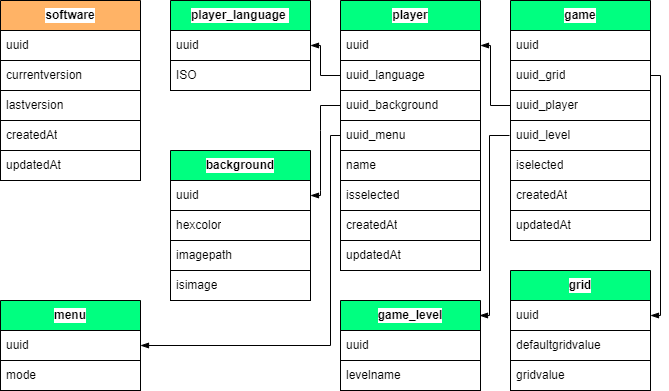

The diagram above was exported from draw.io. Its source (the exported page's mxGraphModel, read from the mxfile embedded in the PNG):
<mxGraphModel dx="694" dy="1661" grid="1" gridSize="10" guides="1" tooltips="1" connect="1" arrows="1" fold="1" page="1" pageScale="1" pageWidth="827" pageHeight="1169" background="#ffffff" math="0" shadow="0">
  <root>
    <mxCell id="0" />
    <mxCell id="1" parent="0" />
    <mxCell id="158" value="player_language&amp;nbsp;" style="swimlane;fontStyle=1;childLayout=stackLayout;horizontal=1;startSize=30;horizontalStack=0;resizeParent=1;resizeParentMax=0;resizeLast=0;collapsible=0;marginBottom=0;whiteSpace=wrap;html=1;swimlaneLine=1;fontColor=#000000;labelBorderColor=none;strokeColor=#000000;fillColor=#00FF80;swimlaneFillColor=none;gradientColor=none;labelBackgroundColor=#FFFFFF;" parent="1" vertex="1">
      <mxGeometry x="250" y="260" width="140" height="90" as="geometry" />
    </mxCell>
    <mxCell id="159" value="uuid" style="text;strokeColor=#000000;fillColor=#FFFFFF;align=left;verticalAlign=middle;spacingLeft=4;spacingRight=4;overflow=hidden;points=[[0,0.5],[1,0.5]];portConstraint=eastwest;rotatable=0;whiteSpace=wrap;html=1;fontColor=#000000;labelBorderColor=none;swimlaneFillColor=none;gradientColor=none;labelBackgroundColor=#FFFFFF;" parent="158" vertex="1">
      <mxGeometry y="30" width="140" height="30" as="geometry" />
    </mxCell>
    <mxCell id="422" value="ISO" style="text;strokeColor=#000000;fillColor=#FFFFFF;align=left;verticalAlign=middle;spacingLeft=4;spacingRight=4;overflow=hidden;points=[[0,0.5],[1,0.5]];portConstraint=eastwest;rotatable=0;whiteSpace=wrap;html=1;fontColor=#000000;labelBorderColor=none;swimlaneFillColor=none;gradientColor=none;labelBackgroundColor=#FFFFFF;" parent="158" vertex="1">
      <mxGeometry y="60" width="140" height="30" as="geometry" />
    </mxCell>
    <mxCell id="184" value="player" style="swimlane;fontStyle=1;childLayout=stackLayout;horizontal=1;startSize=30;horizontalStack=0;resizeParent=1;resizeParentMax=0;resizeLast=0;collapsible=0;marginBottom=0;whiteSpace=wrap;html=1;swimlaneLine=1;fontColor=#000000;labelBorderColor=none;strokeColor=#000000;fillColor=#00FF80;swimlaneFillColor=none;gradientColor=none;labelBackgroundColor=#FFFFFF;" parent="1" vertex="1">
      <mxGeometry x="420" y="260" width="140" height="270" as="geometry" />
    </mxCell>
    <mxCell id="185" value="uuid" style="text;strokeColor=#000000;fillColor=#FFFFFF;align=left;verticalAlign=middle;spacingLeft=4;spacingRight=4;overflow=hidden;points=[[0,0.5],[1,0.5]];portConstraint=eastwest;rotatable=0;whiteSpace=wrap;html=1;fontColor=#000000;labelBorderColor=none;swimlaneFillColor=none;gradientColor=none;labelBackgroundColor=#FFFFFF;" parent="184" vertex="1">
      <mxGeometry y="30" width="140" height="30" as="geometry" />
    </mxCell>
    <mxCell id="348" value="uuid_language" style="text;strokeColor=#000000;fillColor=#FFFFFF;align=left;verticalAlign=middle;spacingLeft=4;spacingRight=4;overflow=hidden;points=[[0,0.5],[1,0.5]];portConstraint=eastwest;rotatable=0;whiteSpace=wrap;html=1;fontColor=#000000;labelBorderColor=none;swimlaneFillColor=none;gradientColor=none;labelBackgroundColor=#FFFFFF;" parent="184" vertex="1">
      <mxGeometry y="60" width="140" height="30" as="geometry" />
    </mxCell>
    <mxCell id="459" value="uuid_background" style="text;strokeColor=#000000;fillColor=#FFFFFF;align=left;verticalAlign=middle;spacingLeft=4;spacingRight=4;overflow=hidden;points=[[0,0.5],[1,0.5]];portConstraint=eastwest;rotatable=0;whiteSpace=wrap;html=1;fontColor=#000000;labelBorderColor=none;swimlaneFillColor=none;gradientColor=none;labelBackgroundColor=#FFFFFF;" parent="184" vertex="1">
      <mxGeometry y="90" width="140" height="30" as="geometry" />
    </mxCell>
    <mxCell id="485" value="uuid_menu" style="text;strokeColor=#000000;fillColor=#FFFFFF;align=left;verticalAlign=middle;spacingLeft=4;spacingRight=4;overflow=hidden;points=[[0,0.5],[1,0.5]];portConstraint=eastwest;rotatable=0;whiteSpace=wrap;html=1;fontColor=#000000;labelBorderColor=none;swimlaneFillColor=none;gradientColor=none;labelBackgroundColor=#FFFFFF;" parent="184" vertex="1">
      <mxGeometry y="120" width="140" height="30" as="geometry" />
    </mxCell>
    <mxCell id="424" value="name" style="text;strokeColor=#000000;fillColor=#FFFFFF;align=left;verticalAlign=middle;spacingLeft=4;spacingRight=4;overflow=hidden;points=[[0,0.5],[1,0.5]];portConstraint=eastwest;rotatable=0;whiteSpace=wrap;html=1;fontColor=#000000;labelBorderColor=none;swimlaneFillColor=none;gradientColor=none;labelBackgroundColor=#FFFFFF;" parent="184" vertex="1">
      <mxGeometry y="150" width="140" height="30" as="geometry" />
    </mxCell>
    <mxCell id="473" value="isselected" style="text;strokeColor=#000000;fillColor=#FFFFFF;align=left;verticalAlign=middle;spacingLeft=4;spacingRight=4;overflow=hidden;points=[[0,0.5],[1,0.5]];portConstraint=eastwest;rotatable=0;whiteSpace=wrap;html=1;fontColor=#000000;labelBorderColor=none;swimlaneFillColor=none;gradientColor=none;labelBackgroundColor=#FFFFFF;" parent="184" vertex="1">
      <mxGeometry y="180" width="140" height="30" as="geometry" />
    </mxCell>
    <mxCell id="425" value="createdAt" style="text;strokeColor=#000000;fillColor=#FFFFFF;align=left;verticalAlign=middle;spacingLeft=4;spacingRight=4;overflow=hidden;points=[[0,0.5],[1,0.5]];portConstraint=eastwest;rotatable=0;whiteSpace=wrap;html=1;fontColor=#000000;labelBorderColor=none;swimlaneFillColor=none;gradientColor=none;labelBackgroundColor=#FFFFFF;" parent="184" vertex="1">
      <mxGeometry y="210" width="140" height="30" as="geometry" />
    </mxCell>
    <mxCell id="426" value="updatedAt" style="text;strokeColor=#000000;fillColor=#FFFFFF;align=left;verticalAlign=middle;spacingLeft=4;spacingRight=4;overflow=hidden;points=[[0,0.5],[1,0.5]];portConstraint=eastwest;rotatable=0;whiteSpace=wrap;html=1;fontColor=#000000;labelBorderColor=none;swimlaneFillColor=none;gradientColor=none;labelBackgroundColor=#FFFFFF;" parent="184" vertex="1">
      <mxGeometry y="240" width="140" height="30" as="geometry" />
    </mxCell>
    <mxCell id="272" value="" style="edgeStyle=none;html=1;strokeColor=#000000;endArrow=blockThin;endFill=1;entryX=1;entryY=0.5;entryDx=0;entryDy=0;rounded=0;exitX=0;exitY=0.5;exitDx=0;exitDy=0;" parent="1" source="348" target="159" edge="1">
      <mxGeometry relative="1" as="geometry">
        <mxPoint x="427" y="335" as="sourcePoint" />
        <mxPoint x="227" y="385" as="targetPoint" />
        <Array as="points">
          <mxPoint x="400" y="335" />
          <mxPoint x="400" y="305" />
        </Array>
      </mxGeometry>
    </mxCell>
    <mxCell id="407" value="game" style="swimlane;fontStyle=1;childLayout=stackLayout;horizontal=1;startSize=30;horizontalStack=0;resizeParent=1;resizeParentMax=0;resizeLast=0;collapsible=0;marginBottom=0;whiteSpace=wrap;html=1;swimlaneLine=1;fontColor=#000000;labelBorderColor=none;strokeColor=#000000;fillColor=#00FF80;swimlaneFillColor=none;gradientColor=none;labelBackgroundColor=#FFFFFF;" parent="1" vertex="1">
      <mxGeometry x="590" y="260" width="140" height="240" as="geometry" />
    </mxCell>
    <mxCell id="408" value="uuid" style="text;strokeColor=#000000;fillColor=#FFFFFF;align=left;verticalAlign=middle;spacingLeft=4;spacingRight=4;overflow=hidden;points=[[0,0.5],[1,0.5]];portConstraint=eastwest;rotatable=0;whiteSpace=wrap;html=1;fontColor=#000000;labelBorderColor=none;swimlaneFillColor=none;gradientColor=none;labelBackgroundColor=#FFFFFF;" parent="407" vertex="1">
      <mxGeometry y="30" width="140" height="30" as="geometry" />
    </mxCell>
    <mxCell id="454" value="uuid_grid" style="text;strokeColor=#000000;fillColor=#FFFFFF;align=left;verticalAlign=middle;spacingLeft=4;spacingRight=4;overflow=hidden;points=[[0,0.5],[1,0.5]];portConstraint=eastwest;rotatable=0;whiteSpace=wrap;html=1;fontColor=#000000;labelBorderColor=none;swimlaneFillColor=none;gradientColor=none;labelBackgroundColor=#FFFFFF;" parent="407" vertex="1">
      <mxGeometry y="60" width="140" height="30" as="geometry" />
    </mxCell>
    <mxCell id="456" value="uuid_player" style="text;strokeColor=#000000;fillColor=#FFFFFF;align=left;verticalAlign=middle;spacingLeft=4;spacingRight=4;overflow=hidden;points=[[0,0.5],[1,0.5]];portConstraint=eastwest;rotatable=0;whiteSpace=wrap;html=1;fontColor=#000000;labelBorderColor=none;swimlaneFillColor=none;gradientColor=none;labelBackgroundColor=#FFFFFF;" parent="407" vertex="1">
      <mxGeometry y="90" width="140" height="30" as="geometry" />
    </mxCell>
    <mxCell id="434" value="uuid_level" style="text;strokeColor=#000000;fillColor=#FFFFFF;align=left;verticalAlign=middle;spacingLeft=4;spacingRight=4;overflow=hidden;points=[[0,0.5],[1,0.5]];portConstraint=eastwest;rotatable=0;whiteSpace=wrap;html=1;fontColor=#000000;labelBorderColor=none;swimlaneFillColor=none;gradientColor=none;labelBackgroundColor=#FFFFFF;" parent="407" vertex="1">
      <mxGeometry y="120" width="140" height="30" as="geometry" />
    </mxCell>
    <mxCell id="472" value="iselected" style="text;strokeColor=#000000;fillColor=#FFFFFF;align=left;verticalAlign=middle;spacingLeft=4;spacingRight=4;overflow=hidden;points=[[0,0.5],[1,0.5]];portConstraint=eastwest;rotatable=0;whiteSpace=wrap;html=1;fontColor=#000000;labelBorderColor=none;swimlaneFillColor=none;gradientColor=none;labelBackgroundColor=#FFFFFF;" parent="407" vertex="1">
      <mxGeometry y="150" width="140" height="30" as="geometry" />
    </mxCell>
    <mxCell id="435" value="createdAt" style="text;strokeColor=#000000;fillColor=#FFFFFF;align=left;verticalAlign=middle;spacingLeft=4;spacingRight=4;overflow=hidden;points=[[0,0.5],[1,0.5]];portConstraint=eastwest;rotatable=0;whiteSpace=wrap;html=1;fontColor=#000000;labelBorderColor=none;swimlaneFillColor=none;gradientColor=none;labelBackgroundColor=#FFFFFF;" parent="407" vertex="1">
      <mxGeometry y="180" width="140" height="30" as="geometry" />
    </mxCell>
    <mxCell id="436" value="updatedAt" style="text;strokeColor=#000000;fillColor=#FFFFFF;align=left;verticalAlign=middle;spacingLeft=4;spacingRight=4;overflow=hidden;points=[[0,0.5],[1,0.5]];portConstraint=eastwest;rotatable=0;whiteSpace=wrap;html=1;fontColor=#000000;labelBorderColor=none;swimlaneFillColor=none;gradientColor=none;labelBackgroundColor=#FFFFFF;" parent="407" vertex="1">
      <mxGeometry y="210" width="140" height="30" as="geometry" />
    </mxCell>
    <mxCell id="410" value="grid" style="swimlane;fontStyle=1;childLayout=stackLayout;horizontal=1;startSize=30;horizontalStack=0;resizeParent=1;resizeParentMax=0;resizeLast=0;collapsible=0;marginBottom=0;whiteSpace=wrap;html=1;swimlaneLine=1;fontColor=#000000;labelBorderColor=none;strokeColor=#000000;fillColor=#00FF80;swimlaneFillColor=none;gradientColor=none;labelBackgroundColor=#FFFFFF;" parent="1" vertex="1">
      <mxGeometry x="590" y="530" width="140" height="120" as="geometry" />
    </mxCell>
    <mxCell id="411" value="uuid" style="text;strokeColor=#000000;fillColor=#FFFFFF;align=left;verticalAlign=middle;spacingLeft=4;spacingRight=4;overflow=hidden;points=[[0,0.5],[1,0.5]];portConstraint=eastwest;rotatable=0;whiteSpace=wrap;html=1;fontColor=#000000;labelBorderColor=none;swimlaneFillColor=none;gradientColor=none;labelBackgroundColor=#FFFFFF;" parent="410" vertex="1">
      <mxGeometry y="30" width="140" height="30" as="geometry" />
    </mxCell>
    <mxCell id="442" value="defaultgridvalue" style="text;strokeColor=#000000;fillColor=#FFFFFF;align=left;verticalAlign=middle;spacingLeft=4;spacingRight=4;overflow=hidden;points=[[0,0.5],[1,0.5]];portConstraint=eastwest;rotatable=0;whiteSpace=wrap;html=1;fontColor=#000000;labelBorderColor=none;swimlaneFillColor=none;gradientColor=none;labelBackgroundColor=#FFFFFF;" parent="410" vertex="1">
      <mxGeometry y="60" width="140" height="30" as="geometry" />
    </mxCell>
    <mxCell id="443" value="gridvalue" style="text;strokeColor=#000000;fillColor=#FFFFFF;align=left;verticalAlign=middle;spacingLeft=4;spacingRight=4;overflow=hidden;points=[[0,0.5],[1,0.5]];portConstraint=eastwest;rotatable=0;whiteSpace=wrap;html=1;fontColor=#000000;labelBorderColor=none;swimlaneFillColor=none;gradientColor=none;labelBackgroundColor=#FFFFFF;" parent="410" vertex="1">
      <mxGeometry y="90" width="140" height="30" as="geometry" />
    </mxCell>
    <mxCell id="416" value="background" style="swimlane;fontStyle=1;childLayout=stackLayout;horizontal=1;startSize=30;horizontalStack=0;resizeParent=1;resizeParentMax=0;resizeLast=0;collapsible=0;marginBottom=0;whiteSpace=wrap;html=1;swimlaneLine=1;fontColor=#000000;labelBorderColor=none;strokeColor=#000000;fillColor=#00FF80;swimlaneFillColor=none;gradientColor=none;labelBackgroundColor=#FFFFFF;" parent="1" vertex="1">
      <mxGeometry x="250" y="410" width="140" height="150" as="geometry" />
    </mxCell>
    <mxCell id="417" value="uuid" style="text;strokeColor=#000000;fillColor=#FFFFFF;align=left;verticalAlign=middle;spacingLeft=4;spacingRight=4;overflow=hidden;points=[[0,0.5],[1,0.5]];portConstraint=eastwest;rotatable=0;whiteSpace=wrap;html=1;fontColor=#000000;labelBorderColor=none;swimlaneFillColor=none;gradientColor=none;labelBackgroundColor=#FFFFFF;" parent="416" vertex="1">
      <mxGeometry y="30" width="140" height="30" as="geometry" />
    </mxCell>
    <mxCell id="451" value="hexcolor" style="text;strokeColor=#000000;fillColor=#FFFFFF;align=left;verticalAlign=middle;spacingLeft=4;spacingRight=4;overflow=hidden;points=[[0,0.5],[1,0.5]];portConstraint=eastwest;rotatable=0;whiteSpace=wrap;html=1;fontColor=#000000;labelBorderColor=none;swimlaneFillColor=none;gradientColor=none;labelBackgroundColor=#FFFFFF;" parent="416" vertex="1">
      <mxGeometry y="60" width="140" height="30" as="geometry" />
    </mxCell>
    <mxCell id="450" value="imagepath" style="text;strokeColor=#000000;fillColor=#FFFFFF;align=left;verticalAlign=middle;spacingLeft=4;spacingRight=4;overflow=hidden;points=[[0,0.5],[1,0.5]];portConstraint=eastwest;rotatable=0;whiteSpace=wrap;html=1;fontColor=#000000;labelBorderColor=none;swimlaneFillColor=none;gradientColor=none;labelBackgroundColor=#FFFFFF;" parent="416" vertex="1">
      <mxGeometry y="90" width="140" height="30" as="geometry" />
    </mxCell>
    <mxCell id="453" value="isimage" style="text;strokeColor=#000000;fillColor=#FFFFFF;align=left;verticalAlign=middle;spacingLeft=4;spacingRight=4;overflow=hidden;points=[[0,0.5],[1,0.5]];portConstraint=eastwest;rotatable=0;whiteSpace=wrap;html=1;fontColor=#000000;labelBorderColor=none;swimlaneFillColor=none;gradientColor=none;labelBackgroundColor=#FFFFFF;" parent="416" vertex="1">
      <mxGeometry y="120" width="140" height="30" as="geometry" />
    </mxCell>
    <mxCell id="455" value="" style="edgeStyle=none;html=1;strokeColor=#000000;endArrow=blockThin;endFill=1;entryX=1;entryY=0.5;entryDx=0;entryDy=0;rounded=0;exitX=1;exitY=0.5;exitDx=0;exitDy=0;" parent="1" source="454" target="411" edge="1">
      <mxGeometry relative="1" as="geometry">
        <mxPoint x="750" y="350" as="sourcePoint" />
        <mxPoint x="747" y="205" as="targetPoint" />
        <Array as="points">
          <mxPoint x="740" y="335" />
          <mxPoint x="740" y="575" />
        </Array>
      </mxGeometry>
    </mxCell>
    <mxCell id="457" value="" style="edgeStyle=none;html=1;strokeColor=#000000;endArrow=blockThin;endFill=1;entryX=1;entryY=0.5;entryDx=0;entryDy=0;rounded=0;exitX=0;exitY=0.5;exitDx=0;exitDy=0;" parent="1" source="456" target="185" edge="1">
      <mxGeometry relative="1" as="geometry">
        <mxPoint x="437" y="345" as="sourcePoint" />
        <mxPoint x="407" y="315" as="targetPoint" />
        <Array as="points">
          <mxPoint x="570" y="365" />
          <mxPoint x="570" y="305" />
        </Array>
      </mxGeometry>
    </mxCell>
    <mxCell id="465" value="" style="edgeStyle=none;html=1;strokeColor=#000000;endArrow=blockThin;endFill=1;entryX=1;entryY=0.5;entryDx=0;entryDy=0;rounded=0;exitX=0;exitY=0.5;exitDx=0;exitDy=0;" parent="1" source="459" target="417" edge="1">
      <mxGeometry relative="1" as="geometry">
        <mxPoint x="420" y="385" as="sourcePoint" />
        <mxPoint x="390" y="355" as="targetPoint" />
        <Array as="points">
          <mxPoint x="400" y="365" />
          <mxPoint x="400" y="390" />
          <mxPoint x="400" y="450" />
          <mxPoint x="400" y="455" />
        </Array>
      </mxGeometry>
    </mxCell>
    <mxCell id="466" value="software" style="swimlane;fontStyle=1;childLayout=stackLayout;horizontal=1;startSize=30;horizontalStack=0;resizeParent=1;resizeParentMax=0;resizeLast=0;collapsible=0;marginBottom=0;whiteSpace=wrap;html=1;swimlaneLine=1;fontColor=#000000;labelBorderColor=none;strokeColor=#000000;fillColor=#FFB366;swimlaneFillColor=none;gradientColor=none;labelBackgroundColor=#FFFFFF;" parent="1" vertex="1">
      <mxGeometry x="80" y="260" width="140" height="180" as="geometry" />
    </mxCell>
    <mxCell id="478" value="uuid" style="text;strokeColor=#000000;fillColor=#FFFFFF;align=left;verticalAlign=middle;spacingLeft=4;spacingRight=4;overflow=hidden;points=[[0,0.5],[1,0.5]];portConstraint=eastwest;rotatable=0;whiteSpace=wrap;html=1;fontColor=#000000;labelBorderColor=none;swimlaneFillColor=none;gradientColor=none;labelBackgroundColor=#FFFFFF;" parent="466" vertex="1">
      <mxGeometry y="30" width="140" height="30" as="geometry" />
    </mxCell>
    <mxCell id="467" value="currentversion" style="text;strokeColor=#000000;fillColor=#FFFFFF;align=left;verticalAlign=middle;spacingLeft=4;spacingRight=4;overflow=hidden;points=[[0,0.5],[1,0.5]];portConstraint=eastwest;rotatable=0;whiteSpace=wrap;html=1;fontColor=#000000;labelBorderColor=none;swimlaneFillColor=none;gradientColor=none;labelBackgroundColor=#FFFFFF;" parent="466" vertex="1">
      <mxGeometry y="60" width="140" height="30" as="geometry" />
    </mxCell>
    <mxCell id="471" value="lastversion" style="text;strokeColor=#000000;fillColor=#FFFFFF;align=left;verticalAlign=middle;spacingLeft=4;spacingRight=4;overflow=hidden;points=[[0,0.5],[1,0.5]];portConstraint=eastwest;rotatable=0;whiteSpace=wrap;html=1;fontColor=#000000;labelBorderColor=none;swimlaneFillColor=none;gradientColor=none;labelBackgroundColor=#FFFFFF;" parent="466" vertex="1">
      <mxGeometry y="90" width="140" height="30" as="geometry" />
    </mxCell>
    <mxCell id="470" value="createdAt" style="text;strokeColor=#000000;fillColor=#FFFFFF;align=left;verticalAlign=middle;spacingLeft=4;spacingRight=4;overflow=hidden;points=[[0,0.5],[1,0.5]];portConstraint=eastwest;rotatable=0;whiteSpace=wrap;html=1;fontColor=#000000;labelBorderColor=none;swimlaneFillColor=none;gradientColor=none;labelBackgroundColor=#FFFFFF;" parent="466" vertex="1">
      <mxGeometry y="120" width="140" height="30" as="geometry" />
    </mxCell>
    <mxCell id="468" value="updatedAt" style="text;strokeColor=#000000;fillColor=#FFFFFF;align=left;verticalAlign=middle;spacingLeft=4;spacingRight=4;overflow=hidden;points=[[0,0.5],[1,0.5]];portConstraint=eastwest;rotatable=0;whiteSpace=wrap;html=1;fontColor=#000000;labelBorderColor=none;swimlaneFillColor=none;gradientColor=none;labelBackgroundColor=#FFFFFF;" parent="466" vertex="1">
      <mxGeometry y="150" width="140" height="30" as="geometry" />
    </mxCell>
    <mxCell id="474" value="game_level" style="swimlane;fontStyle=1;childLayout=stackLayout;horizontal=1;startSize=30;horizontalStack=0;resizeParent=1;resizeParentMax=0;resizeLast=0;collapsible=0;marginBottom=0;whiteSpace=wrap;html=1;swimlaneLine=1;fontColor=#000000;labelBorderColor=none;strokeColor=#000000;fillColor=#00FF80;swimlaneFillColor=none;gradientColor=none;labelBackgroundColor=#FFFFFF;" parent="1" vertex="1">
      <mxGeometry x="420" y="560" width="140" height="90" as="geometry" />
    </mxCell>
    <mxCell id="475" value="uuid" style="text;strokeColor=#000000;fillColor=#FFFFFF;align=left;verticalAlign=middle;spacingLeft=4;spacingRight=4;overflow=hidden;points=[[0,0.5],[1,0.5]];portConstraint=eastwest;rotatable=0;whiteSpace=wrap;html=1;fontColor=#000000;labelBorderColor=none;swimlaneFillColor=none;gradientColor=none;labelBackgroundColor=#FFFFFF;" parent="474" vertex="1">
      <mxGeometry y="30" width="140" height="30" as="geometry" />
    </mxCell>
    <mxCell id="476" value="levelname" style="text;strokeColor=#000000;fillColor=#FFFFFF;align=left;verticalAlign=middle;spacingLeft=4;spacingRight=4;overflow=hidden;points=[[0,0.5],[1,0.5]];portConstraint=eastwest;rotatable=0;whiteSpace=wrap;html=1;fontColor=#000000;labelBorderColor=none;swimlaneFillColor=none;gradientColor=none;labelBackgroundColor=#FFFFFF;" parent="474" vertex="1">
      <mxGeometry y="60" width="140" height="30" as="geometry" />
    </mxCell>
    <mxCell id="477" value="" style="edgeStyle=none;html=1;strokeColor=#000000;endArrow=blockThin;endFill=1;entryX=1;entryY=0.5;entryDx=0;entryDy=0;rounded=0;exitX=0;exitY=0.5;exitDx=0;exitDy=0;" parent="1" edge="1">
      <mxGeometry relative="1" as="geometry">
        <mxPoint x="589" y="395" as="sourcePoint" />
        <mxPoint x="559" y="575" as="targetPoint" />
        <Array as="points">
          <mxPoint x="569" y="395" />
          <mxPoint x="569" y="575" />
        </Array>
      </mxGeometry>
    </mxCell>
    <mxCell id="482" value="menu" style="swimlane;fontStyle=1;childLayout=stackLayout;horizontal=1;startSize=30;horizontalStack=0;resizeParent=1;resizeParentMax=0;resizeLast=0;collapsible=0;marginBottom=0;whiteSpace=wrap;html=1;swimlaneLine=1;fontColor=#000000;labelBorderColor=none;strokeColor=#000000;fillColor=#00FF80;swimlaneFillColor=none;gradientColor=none;labelBackgroundColor=#FFFFFF;" parent="1" vertex="1">
      <mxGeometry x="80" y="560" width="140" height="90" as="geometry" />
    </mxCell>
    <mxCell id="483" value="uuid" style="text;strokeColor=#000000;fillColor=#FFFFFF;align=left;verticalAlign=middle;spacingLeft=4;spacingRight=4;overflow=hidden;points=[[0,0.5],[1,0.5]];portConstraint=eastwest;rotatable=0;whiteSpace=wrap;html=1;fontColor=#000000;labelBorderColor=none;swimlaneFillColor=none;gradientColor=none;labelBackgroundColor=#FFFFFF;" parent="482" vertex="1">
      <mxGeometry y="30" width="140" height="30" as="geometry" />
    </mxCell>
    <mxCell id="484" value="mode" style="text;strokeColor=#000000;fillColor=#FFFFFF;align=left;verticalAlign=middle;spacingLeft=4;spacingRight=4;overflow=hidden;points=[[0,0.5],[1,0.5]];portConstraint=eastwest;rotatable=0;whiteSpace=wrap;html=1;fontColor=#000000;labelBorderColor=none;swimlaneFillColor=none;gradientColor=none;labelBackgroundColor=#FFFFFF;" parent="482" vertex="1">
      <mxGeometry y="60" width="140" height="30" as="geometry" />
    </mxCell>
    <mxCell id="486" value="" style="edgeStyle=none;html=1;strokeColor=#000000;endArrow=blockThin;endFill=1;entryX=1;entryY=0.5;entryDx=0;entryDy=0;rounded=0;exitX=0;exitY=0.5;exitDx=0;exitDy=0;" parent="1" source="485" target="483" edge="1">
      <mxGeometry relative="1" as="geometry">
        <mxPoint x="430.0000000000002" y="505" as="sourcePoint" />
        <mxPoint x="400.0000000000002" y="595" as="targetPoint" />
        <Array as="points">
          <mxPoint x="410" y="395" />
          <mxPoint x="410" y="605" />
        </Array>
      </mxGeometry>
    </mxCell>
  </root>
</mxGraphModel>